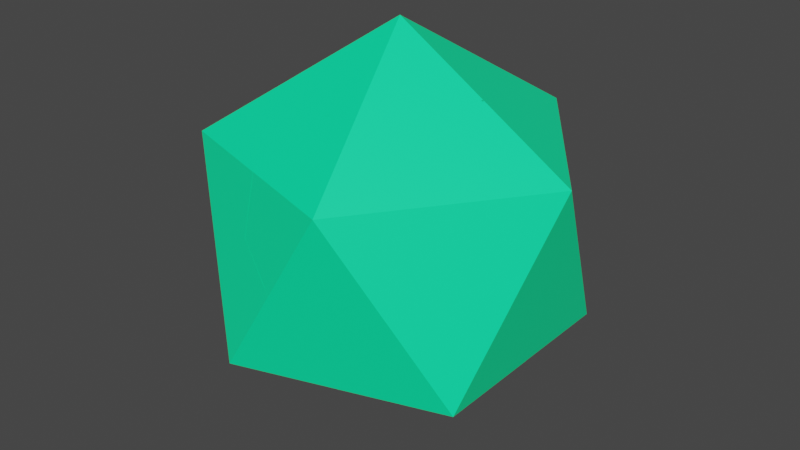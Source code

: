 # Source: Explosion-Test.blend  (saved by Blender 2.93.20; exported with 4.5.12 LTS)
import bpy
from mathutils import Matrix  # noqa: F401  (used for matrix-valued properties, if any)

bpy.ops.wm.read_factory_settings(use_empty=True)
scene = bpy.context.scene
scene.name = 'Scene'

# ---- collections
col_collection = bpy.data.collections.new('Collection'); scene.collection.children.link(col_collection)

# ---- materials (node trees are filled in below, after node groups)
mat_material_001 = bpy.data.materials.new('Material.001')
mat_material_001.use_transparent_shadow = False

# ---- material node trees
mat_material_001.use_nodes = True; mat_material_001.node_tree.nodes.clear()
_N = mat_material_001.node_tree.nodes; _L = mat_material_001.node_tree.links
n0 = _N.new('ShaderNodeBsdfPrincipled'); n0.name = 'Principled BSDF'; n0.location = (10, 300)
n0.distribution = 'GGX'
n0.subsurface_method = 'BURLEY'
n0.inputs[0].default_value = (0.0, 1.0, 0.3749, 1.0)
n0.inputs[3].default_value = 1.45
n0.inputs[27].default_value = (0.0, 0.0, 0.0, 1.0)
n0.inputs[28].default_value = 1.0
n1 = _N.new('ShaderNodeOutputMaterial'); n1.name = 'Material Output'; n1.location = (300, 300)
_L.new(n0.outputs[0], n1.inputs[0])
n1.is_active_output = True

# ---- world
world_world = bpy.data.worlds.new('World'); scene.world = world_world
world_world.use_nodes = True; world_world.node_tree.nodes.clear()
_N = world_world.node_tree.nodes; _L = world_world.node_tree.links
n0 = _N.new('ShaderNodeOutputWorld'); n0.name = 'World Output'; n0.location = (300, 300)
n1 = _N.new('ShaderNodeBackground'); n1.name = 'Background'; n1.location = (10, 300)
n1.inputs[0].default_value = (0.05088, 0.05088, 0.05088, 1.0)
_L.new(n1.outputs[0], n0.inputs[0])
n0.is_active_output = True
world_world.color = (0.05088, 0.05088, 0.05088)
world_world.use_sun_shadow = False
world_world.sun_shadow_jitter_overblur = 0.0

# ---- meshes
me_icosphere_cell_012 = bpy.data.meshes.new('Icosphere_cell.012')
me_icosphere_cell_012.from_pydata([(-0.0001806, -0.000331, 0.6465), (0.0001119, 9.233e-05, -0.3512), (-0.3892, 0.2828, 0.01635), (-0.4462, 9.233e-05, -0.0754), (-0.3896, -0.2829, 0.01668), (-0.1378, -0.4243, -0.0754), (0.1487, -0.4577, 0.01644), (0.361, -0.2621, -0.07552), (0.4814, 0.0001912, 0.01644), (0.1485, 0.4576, 0.01623), (0.3609, 0.2623, -0.07556), (-0.1377, 0.4243, -0.07556), (0.1485, 0.4576, 0.01623), (-0.1377, 0.4243, -0.07556), (-0.3892, 0.2828, 0.01635), (-0.4462, 9.233e-05, -0.0754), (-0.3896, -0.2829, 0.01668), (-0.1378, -0.4243, -0.0754), (0.1487, -0.4577, 0.01644), (0.361, -0.2621, -0.07552), (0.4814, 0.0001912, 0.01644), (0.3609, 0.2623, -0.07556)], [], [(0, 14, 15, 16), (18, 0, 16, 17), (20, 0, 18, 19), (0, 20, 21, 12), (14, 0, 12, 13), (1, 7, 6, 5), (1, 10, 8, 7), (3, 1, 5, 4), (1, 3, 2, 11), (10, 1, 11, 9)])
_k = set([(2, 3), (2, 11), (3, 4), (4, 5), (5, 6), (6, 7), (7, 8), (8, 10), (9, 10), (9, 11), (12, 13), (12, 21), (13, 14), (14, 15), (15, 16), (16, 17), (17, 18), (18, 19), (19, 20), (20, 21)])
me_icosphere_cell_012.attributes.new('sharp_edge', 'BOOLEAN', 'EDGE').data.foreach_set('value', [ (min(e.vertices), max(e.vertices)) in _k for e in me_icosphere_cell_012.edges])
_uv = me_icosphere_cell_012.uv_layers.new(name='UVMap')
_uv.uv.foreach_set('vector', [0.0, 0.0, 0.6013, 0.0, 0.6889, 0.3443, 0.601, 0.601, 0.3988, 0.0, 1.0, 0.0, 1.0, 0.601, 0.6553, 0.3441, 1.0, 0.3987, 1.0, 1.0, 0.3988, 0.3988, 0.6555, 0.311, 1.0, 1.0, 0.3987, 0.3987, 0.6554, 0.311, 1.0, 0.3987, 1.0, 0.3987, 1.0, 1.0, 0.3987, 0.3987, 0.6553, 0.311, 0.1818, 0.0, 0.2272, 0.07853, 0.1818, 0.1047, 0.1365, 0.07857, 0.3636, 0.0, 0.409, 0.07852, 0.3637, 0.1047, 0.3183, 0.07853, 0.8637, 0.07857, 0.9091, 0.0, 0.9545, 0.07857, 0.9091, 0.1048, 0.7273, 0.0, 0.7726, 0.07857, 0.7273, 0.1047, 0.6819, 0.07852, 0.5001, 0.07852, 0.5455, 0.0, 0.5908, 0.07852, 0.5455, 0.1047])
me_icosphere_cell_012.materials.append(mat_material_001)
me_icosphere_cell_012.use_remesh_fix_poles = True
me_icosphere_cell_012.use_remesh_preserve_attributes = False
me_icosphere_cell_012.update()
me_icosphere_cell_013 = bpy.data.meshes.new('Icosphere_cell.013')
me_icosphere_cell_013.from_pydata([(-0.4544, 0.3666, 0.2839), (0.2682, -0.1577, -0.1626), (-0.2895, -0.1401, -0.307), (-0.3055, -0.09097, -0.3465), (-0.093, 0.1047, -0.4385), (0.02742, 0.3669, -0.3465), (0.2682, 0.3671, -0.1626), (0.325, 0.3672, 0.1351), (0.1761, -0.09115, 0.4326), (0.3534, 0.1046, 0.2838), (0.123, -0.1837, 0.3725), (-0.2308, -0.3199, -0.1626), (-0.2131, -0.3738, 0.1347), (0.04504, -0.3198, 0.2837), (-0.2895, -0.1401, -0.307), (-0.3055, -0.09097, -0.3465), (-0.093, 0.1047, -0.4385), (0.02742, 0.3669, -0.3465), (0.2682, 0.3671, -0.1626), (0.325, 0.3672, 0.1351), (0.3534, 0.1046, 0.2838), (-0.2308, -0.3199, -0.1626), (-0.2131, -0.3738, 0.1347), (0.04504, -0.3198, 0.2837), (0.123, -0.1837, 0.3725), (0.1761, -0.09115, 0.4326)], [], [(14, 0, 15), (15, 0, 17, 16), (17, 0, 19, 18), (19, 0, 25, 20), (0, 24, 25), (14, 11, 22, 0), (13, 24, 0, 22), (2, 3, 4, 1, 21), (1, 4, 5, 6), (9, 1, 6, 7), (12, 21, 1, 23), (10, 23, 1, 9, 8)])
_k = set([(2, 3), (2, 21), (3, 4), (4, 5), (5, 6), (6, 7), (7, 9), (8, 9), (8, 10), (10, 23), (11, 14), (11, 22), (12, 21), (12, 23), (13, 22), (13, 24), (14, 15), (15, 16), (16, 17), (17, 18), (18, 19), (19, 20), (20, 25), (24, 25)])
me_icosphere_cell_013.attributes.new('sharp_edge', 'BOOLEAN', 'EDGE').data.foreach_set('value', [ (min(e.vertices), max(e.vertices)) in _k for e in me_icosphere_cell_013.edges])
_uv = me_icosphere_cell_013.uv_layers.new(name='UVMap')
_uv.uv.foreach_set('vector', [0.4367, 0.0, 1.0, 0.0, 1.0, 0.6007, 0.6007, 0.6007, 0.0, 0.0, 0.6009, 0.0, 0.6885, 0.3441, 0.6009, 0.6009, 0.0, 0.0, 0.8264, 0.0, 0.8177, 0.3443, 0.8264, 0.8264, 0.0, 0.0, 0.6681, 0.0, 0.8563, 0.4735, 0.0, 0.0, 0.6122, 0.0, 0.6681, 0.6681, 1.0, 0.5633, 0.5917, 0.3551, 0.1764, 0.0, 1.0, 0.0, 0.7637, 0.424, 0.6122, 0.6122, 0.0, 0.0, 0.8236, 0.0, 0.182, 0.1163, 0.1819, 0.1051, 0.2274, 0.07887, 0.2727, 0.1575, 0.182, 0.1575, 0.2727, 0.1575, 0.3181, 0.07887, 0.3635, 0.1051, 0.3635, 0.1575, 0.3181, 0.236, 0.2727, 0.1575, 0.3635, 0.1575, 0.3635, 0.2099, 0.182, 0.2098, 0.182, 0.1575, 0.2727, 0.1575, 0.2274, 0.236, 0.2544, 0.2516, 0.2274, 0.236, 0.2727, 0.1575, 0.3181, 0.236, 0.2727, 0.2622])
me_icosphere_cell_013.materials.append(mat_material_001)
me_icosphere_cell_013.use_remesh_fix_poles = True
me_icosphere_cell_013.use_remesh_preserve_attributes = False
me_icosphere_cell_013.update()
me_icosphere_cell_001 = bpy.data.meshes.new('Icosphere_cell.001')
me_icosphere_cell_001.from_pydata([(0.1521, 0.5464, 0.3125), (-0.1234, -0.3022, -0.134), (0.3169, 0.04032, -0.2789), (0.301, 0.08866, -0.3178), (0.3755, -0.1401, -0.134), (0.393, -0.1942, 0.1635), (-0.2374, 0.264, -0.3178), (0.01449, 0.1222, -0.4098), (0.1525, -0.3022, 0.3125), (-0.08817, -0.1941, 0.4614), (-0.432, 0.1225, -0.134), (-0.4779, 0.08893, 0.1637), (-0.3467, -0.1401, 0.3125), (0.3169, 0.04032, -0.2789), (0.301, 0.08866, -0.3178), (0.3755, -0.1401, -0.134), (0.393, -0.1942, 0.1635), (-0.2374, 0.264, -0.3178), (0.01449, 0.1222, -0.4098), (0.1525, -0.3022, 0.3125), (-0.08817, -0.1941, 0.4614), (-0.432, 0.1225, -0.134), (-0.4779, 0.08893, 0.1637), (-0.3467, -0.1401, 0.3125)], [], [(13, 14, 0), (15, 13, 0, 16), (17, 0, 14, 18), (19, 16, 0, 20), (21, 22, 0, 17), (22, 23, 20, 0), (2, 4, 1, 7, 3), (6, 7, 1, 10), (8, 1, 4, 5), (10, 1, 12, 11), (12, 1, 8, 9)])
_k = set([(2, 3), (2, 4), (3, 7), (4, 5), (5, 8), (6, 7), (6, 10), (8, 9), (9, 12), (10, 11), (11, 12), (13, 14), (13, 15), (14, 18), (15, 16), (16, 19), (17, 18), (17, 21), (19, 20), (20, 23), (21, 22), (22, 23)])
me_icosphere_cell_001.attributes.new('sharp_edge', 'BOOLEAN', 'EDGE').data.foreach_set('value', [ (min(e.vertices), max(e.vertices)) in _k for e in me_icosphere_cell_001.edges])
_uv = me_icosphere_cell_001.uv_layers.new(name='UVMap')
_uv.uv.foreach_set('vector', [1.0, 0.5635, 0.3991, 0.0, 1.0, 0.0, 0.764, 0.3549, 0.5635, 0.5635, 0.0, 0.0, 0.8239, 0.0, 0.3994, 0.0, 1.0, 0.0, 1.0, 0.6009, 0.6561, 0.3446, 0.5276, 0.05555, 1.0, 0.1761, 1.0, 1.0, 0.1755, 0.1755, 0.6558, 0.2733, 1.0, 0.3322, 1.0, 1.0, 0.3994, 0.3994, 0.3322, 0.3322, 0.6172, 0.1449, 1.0, 0.1755, 1.0, 1.0, 0.1816, 0.1162, 0.1816, 0.1575, 0.09091, 0.1575, 0.1363, 0.07889, 0.1816, 0.1051, 0.9092, 0.1051, 0.9546, 0.07889, 1.0, 0.1575, 0.9092, 0.1575, 0.1363, 0.2361, 0.09091, 0.1575, 0.1816, 0.1575, 0.1816, 0.2098, 0.9092, 0.1575, 1.0, 0.1575, 0.9546, 0.2361, 0.9092, 0.2099, 0.04553, 0.2361, 0.09091, 0.1575, 0.1363, 0.2361, 0.09093, 0.2623])
me_icosphere_cell_001.materials.append(mat_material_001)
me_icosphere_cell_001.use_remesh_fix_poles = True
me_icosphere_cell_001.use_remesh_preserve_attributes = False
me_icosphere_cell_001.update()
me_icosphere_cell_002 = bpy.data.meshes.new('Icosphere_cell.002')
me_icosphere_cell_002.from_pydata([(0.5708, 0.02697, 0.3081), (-0.3214, 0.02711, -0.1379), (-0.2361, -0.2353, 0.3086), (-0.2077, 0.02685, 0.4576), (-0.05912, -0.4305, 0.1596), (-0.2361, 0.2896, 0.3087), (-0.05881, 0.4852, 0.1597), (0.08637, -0.3255, -0.2316), (-0.01294, -0.3974, -0.1379), (-0.01294, 0.4517, -0.1379), (0.1816, 0.3099, -0.3218), (0.1815, -0.2557, -0.3217), (0.1248, 0.02711, -0.4137), (-0.2361, -0.2353, 0.3086), (-0.05912, -0.4305, 0.1596), (-0.2077, 0.02685, 0.4576), (-0.2361, 0.2896, 0.3087), (-0.05881, 0.4852, 0.1597), (0.08637, -0.3255, -0.2316), (-0.01294, -0.3974, -0.1379), (-0.01294, 0.4517, -0.1379), (0.1816, 0.3099, -0.3218), (0.1815, -0.2557, -0.3217), (0.1248, 0.02711, -0.4137)], [], [(15, 2, 14, 0), (15, 0, 17, 16), (18, 0, 14, 19), (20, 17, 0, 21), (18, 22, 0), (23, 21, 0, 22), (11, 7, 8, 1, 12), (9, 10, 12, 1), (1, 8, 4, 13), (1, 5, 6, 9), (1, 13, 3, 5)])
_k = set([(2, 14), (2, 15), (3, 5), (3, 13), (4, 8), (4, 13), (5, 6), (6, 9), (7, 8), (7, 11), (9, 10), (10, 12), (11, 12), (14, 19), (15, 16), (16, 17), (17, 20), (18, 19), (18, 22), (20, 21), (21, 23), (22, 23)])
me_icosphere_cell_002.attributes.new('sharp_edge', 'BOOLEAN', 'EDGE').data.foreach_set('value', [ (min(e.vertices), max(e.vertices)) in _k for e in me_icosphere_cell_002.edges])
_uv = me_icosphere_cell_002.uv_layers.new(name='UVMap')
_uv.uv.foreach_set('vector', [1.0, 0.8266, 0.6169, 0.4734, 0.3316, 0.0, 1.0, 0.0, 0.8266, 0.8266, 0.0, 0.0, 0.6685, 0.0, 0.8568, 0.4736, 0.4856, 0.0, 1.0, 0.0, 1.0, 0.6684, 0.6272, 0.2469, 0.656, 0.273, 1.0, 0.3315, 1.0, 1.0, 0.3996, 0.3996, 0.4856, 0.4856, 1.0, 0.3994, 1.0, 1.0, 0.6559, 0.3119, 1.0, 0.3996, 1.0, 1.0, 0.3994, 0.3994, 0.9089, 0.1051, 0.909, 0.1308, 0.9089, 0.1575, 0.8182, 0.1575, 0.8635, 0.07891, 0.7274, 0.1575, 0.7275, 0.1051, 0.7728, 0.07891, 0.8182, 0.1575, 0.8182, 0.1575, 0.9089, 0.1575, 0.9089, 0.2098, 0.8636, 0.2361, 0.8182, 0.1575, 0.7728, 0.2361, 0.7274, 0.2098, 0.7274, 0.1575, 0.8182, 0.1575, 0.8636, 0.2361, 0.8182, 0.2623, 0.7728, 0.2361])
me_icosphere_cell_002.materials.append(mat_material_001)
me_icosphere_cell_002.use_remesh_fix_poles = True
me_icosphere_cell_002.use_remesh_preserve_attributes = False
me_icosphere_cell_002.update()
me_icosphere_cell_003 = bpy.data.meshes.new('Icosphere_cell.003')
me_icosphere_cell_003.from_pydata([(0.2092, -0.5504, 0.274), (-0.06642, 0.299, -0.1725), (-0.18, -0.2673, -0.3566), (0.07158, -0.1257, -0.4485), (0.3583, -0.0922, -0.3565), (-0.3749, -0.1256, -0.1725), (-0.4209, -0.09221, 0.1248), (0.4328, 0.1368, -0.1725), (0.4504, 0.1909, 0.1251), (-0.3682, -5.132e-05, 0.1851), (-0.2897, 0.1368, 0.274), (-0.03162, 0.1908, 0.4225), (0.2094, 0.299, 0.2738), (-0.18, -0.2673, -0.3566), (0.07158, -0.1257, -0.4485), (0.3583, -0.0922, -0.3565), (-0.3749, -0.1256, -0.1725), (-0.4209, -0.09221, 0.1248), (0.4328, 0.1368, -0.1725), (-0.3682, -5.132e-05, 0.1851), (-0.2897, 0.1368, 0.274), (-0.03162, 0.1908, 0.4225), (0.2094, 0.299, 0.2738), (0.4504, 0.1909, 0.1251)], [], [(15, 0, 13, 14), (0, 15, 18, 23), (10, 19, 0, 21), (19, 6, 0), (21, 0, 23, 22), (16, 1, 3, 2), (4, 3, 1, 7), (1, 16, 17, 9, 20), (12, 8, 7, 1), (20, 11, 12, 1), (5, 13, 0, 6)])
_k = set([(2, 3), (2, 16), (3, 4), (4, 7), (5, 6), (5, 13), (6, 19), (7, 8), (8, 12), (9, 17), (9, 20), (10, 19), (10, 21), (11, 12), (11, 20), (13, 14), (14, 15), (15, 18), (16, 17), (18, 23), (21, 22), (22, 23)])
me_icosphere_cell_003.attributes.new('sharp_edge', 'BOOLEAN', 'EDGE').data.foreach_set('value', [ (min(e.vertices), max(e.vertices)) in _k for e in me_icosphere_cell_003.edges])
_uv = me_icosphere_cell_003.uv_layers.new(name='UVMap')
_uv.uv.foreach_set('vector', [0.3992, 0.0, 1.0, 0.0, 1.0, 0.6007, 0.6558, 0.3442, 1.0, 0.0, 1.0, 0.6008, 0.5279, 0.3442, 0.1761, 0.0, 0.6589, 0.2357, 1.0, 0.388, 1.0, 1.0, 0.1754, 0.1754, 0.388, 0.388, 1.0, 0.3323, 1.0, 1.0, 1.0, 0.1754, 1.0, 1.0, 0.1761, 0.1761, 0.528, 0.05549, 0.7271, 0.1575, 0.6364, 0.1575, 0.6818, 0.07884, 0.7271, 0.105, 0.5456, 0.1051, 0.591, 0.07884, 0.6364, 0.1575, 0.5456, 0.1575, 0.6364, 0.1575, 0.7271, 0.1575, 0.7271, 0.2098, 0.7089, 0.2204, 0.6817, 0.2361, 0.591, 0.236, 0.5456, 0.2099, 0.5456, 0.1575, 0.6364, 0.1575, 0.6817, 0.2361, 0.6364, 0.2622, 0.591, 0.236, 0.6364, 0.1575, 0.619, 0.3731, 0.6007, 0.6007, 0.0, 0.0, 0.6677, 0.0])
me_icosphere_cell_003.materials.append(mat_material_001)
me_icosphere_cell_003.use_remesh_fix_poles = True
me_icosphere_cell_003.use_remesh_preserve_attributes = False
me_icosphere_cell_003.update()
me_icosphere_cell_004 = bpy.data.meshes.new('Icosphere_cell.004')
me_icosphere_cell_004.from_pydata([(-0.4732, -0.314, 0.3121), (0.2494, 0.2108, -0.1339), (0.2494, -0.3137, -0.1339), (0.05899, -0.3138, -0.2793), (0.3062, -0.3137, 0.1636), (0.00854, -0.3137, -0.3179), (-0.324, 0.1438, -0.3179), (-0.1117, -0.05154, -0.4098), (0.1573, 0.1442, 0.4615), (0.3347, -0.05151, 0.3125), (0.02606, 0.3731, 0.3128), (-0.2321, 0.4271, 0.1641), (-0.2496, 0.373, -0.1339), (-0.324, 0.1438, -0.3179), (-0.1117, -0.05154, -0.4098), (0.1573, 0.1442, 0.4615), (0.3347, -0.05151, 0.3125), (0.02606, 0.3731, 0.3128), (-0.2321, 0.4271, 0.1641), (0.00854, -0.3137, -0.3179), (0.3062, -0.3137, 0.1636), (-0.2496, 0.373, -0.1339), (0.2494, -0.3137, -0.1339), (0.05899, -0.3138, -0.2793)], [], [(0, 23, 2, 20), (0, 19, 23), (14, 19, 0, 13), (15, 0, 20, 16), (18, 0, 15, 17), (0, 18, 21, 13), (22, 3, 5, 7, 1), (12, 1, 7, 6), (9, 4, 22, 1), (1, 12, 11, 10), (8, 9, 1, 10)])
_k = set([(2, 20), (2, 23), (3, 5), (3, 22), (4, 9), (4, 22), (5, 7), (6, 7), (6, 12), (8, 9), (8, 10), (10, 11), (11, 12), (13, 14), (13, 21), (14, 19), (15, 16), (15, 17), (16, 20), (17, 18), (18, 21), (19, 23)])
me_icosphere_cell_004.attributes.new('sharp_edge', 'BOOLEAN', 'EDGE').data.foreach_set('value', [ (min(e.vertices), max(e.vertices)) in _k for e in me_icosphere_cell_004.edges])
_uv = me_icosphere_cell_004.uv_layers.new(name='UVMap')
_uv.uv.foreach_set('vector', [1.0, 0.0, 1.0, 0.564, 0.5888, 0.3548, 0.1735, 0.0, 0.0, 0.0, 0.6005, 0.0, 0.564, 0.564, 0.6882, 0.344, 0.6005, 0.6005, 0.0, 0.0, 0.6007, 0.0, 0.3315, 0.0, 1.0, 0.0, 1.0, 0.8265, 0.6172, 0.4739, 1.0, 0.1766, 1.0, 1.0, 0.3315, 0.3315, 0.6171, 0.1453, 1.0, 1.0, 0.1766, 0.1766, 0.5284, 0.184, 1.0, 0.3993, 0.3638, 0.1575, 0.3638, 0.116, 0.3638, 0.105, 0.4092, 0.07888, 0.4545, 0.1575, 0.5453, 0.1575, 0.4545, 0.1575, 0.4999, 0.07888, 0.5453, 0.105, 0.4092, 0.236, 0.3638, 0.2098, 0.3638, 0.1575, 0.4545, 0.1575, 0.4545, 0.1575, 0.5453, 0.1575, 0.5453, 0.2099, 0.4999, 0.2361, 0.4546, 0.2623, 0.4092, 0.236, 0.4545, 0.1575, 0.4999, 0.2361])
me_icosphere_cell_004.materials.append(mat_material_001)
me_icosphere_cell_004.use_remesh_fix_poles = True
me_icosphere_cell_004.use_remesh_preserve_attributes = False
me_icosphere_cell_004.update()
me_icosphere_cell_005 = bpy.data.meshes.new('Icosphere_cell.005')
me_icosphere_cell_005.from_pydata([(-0.1787, 0.5497, -0.2893), (0.09706, -0.2988, 0.1572), (-0.4192, -0.1908, -0.1401), (-0.1788, -0.2988, -0.2891), (0.06173, -0.1907, -0.4382), (0.4514, 0.09211, -0.1407), (0.3203, -0.1366, -0.2893), (-0.4018, -0.1367, 0.1572), (-0.3275, 0.09219, 0.3411), (-0.04083, 0.1256, 0.433), (0.2109, 0.2671, 0.341), (0.4055, 0.1257, 0.1572), (-0.4192, -0.1908, -0.1401), (-0.1788, -0.2988, -0.2891), (0.4514, 0.09211, -0.1407), (0.3203, -0.1366, -0.2893), (-0.4018, -0.1367, 0.1572), (-0.3275, 0.09219, 0.3411), (-0.04083, 0.1256, 0.433), (0.2109, 0.2671, 0.341), (0.4055, 0.1257, 0.1572), (0.06173, -0.1907, -0.4382)], [], [(12, 0, 21, 13), (15, 21, 0, 14), (19, 0, 17, 18), (20, 14, 0, 19), (6, 1, 3, 4), (5, 11, 1, 6), (3, 1, 16, 2), (11, 10, 9, 1), (9, 8, 16, 1), (17, 0, 12, 7)])
_k = set([(2, 3), (2, 16), (3, 4), (4, 6), (5, 6), (5, 11), (7, 12), (7, 17), (8, 9), (8, 16), (9, 10), (10, 11), (12, 13), (13, 21), (14, 15), (14, 20), (15, 21), (17, 18), (18, 19), (19, 20)])
me_icosphere_cell_005.attributes.new('sharp_edge', 'BOOLEAN', 'EDGE').data.foreach_set('value', [ (min(e.vertices), max(e.vertices)) in _k for e in me_icosphere_cell_005.edges])
_uv = me_icosphere_cell_005.uv_layers.new(name='UVMap')
_uv.uv.foreach_set('vector', [0.1759, 0.0, 1.0, 0.0, 1.0, 0.8244, 0.5278, 0.4723, 0.8548, 0.4719, 0.8244, 0.8244, 0.0, 0.0, 0.6676, 0.0, 1.0, 0.3993, 1.0, 1.0, 0.399, 0.399, 0.6555, 0.3115, 0.6555, 0.2733, 1.0, 0.3324, 1.0, 1.0, 0.3993, 0.3993, 0.2272, 0.2363, 0.1818, 0.3149, 0.1365, 0.2363, 0.1818, 0.2101, 0.2725, 0.2625, 0.2725, 0.3149, 0.1818, 0.3149, 0.2272, 0.2363, 0.1365, 0.2363, 0.1818, 0.3149, 0.09112, 0.3149, 0.09113, 0.2626, 0.2725, 0.3149, 0.2726, 0.3673, 0.2272, 0.3935, 0.1818, 0.3149, 0.1365, 0.3935, 0.09111, 0.3673, 0.09112, 0.3149, 0.1818, 0.3149, 1.0, 0.399, 1.0, 0.0, 1.0, 0.8241, 0.645, 0.4088])
me_icosphere_cell_005.materials.append(mat_material_001)
me_icosphere_cell_005.use_remesh_fix_poles = True
me_icosphere_cell_005.use_remesh_preserve_attributes = False
me_icosphere_cell_005.update()
me_icosphere_cell_006 = bpy.data.meshes.new('Icosphere_cell.006')
me_icosphere_cell_006.from_pydata([(0.473, 0.3136, -0.3125), (-0.2494, -0.211, 0.1339), (-0.3346, 0.05144, -0.3126), (-0.3061, 0.3141, -0.1634), (-0.1574, -0.1441, -0.4614), (-0.05912, 0.314, 0.2792), (-0.2494, 0.3141, 0.1339), (-0.008477, 0.3136, 0.3179), (0.3243, -0.144, 0.3179), (0.1119, 0.05151, 0.4098), (0.2496, -0.3731, 0.1339), (0.2319, -0.4271, -0.164), (-0.02613, -0.3731, -0.3126), (-0.3346, 0.05144, -0.3126), (-0.3061, 0.3141, -0.1634), (-0.2494, 0.3141, 0.1339), (-0.05912, 0.314, 0.2792), (-0.008477, 0.3136, 0.3179), (0.1119, 0.05151, 0.4098), (0.3243, -0.144, 0.3179), (0.2496, -0.3731, 0.1339), (0.2319, -0.4271, -0.164), (-0.02613, -0.3731, -0.3126), (-0.1574, -0.1441, -0.4614)], [], [(23, 2, 14, 0), (0, 14, 15, 16), (17, 0, 16), (0, 17, 18, 19), (0, 19, 20, 21), (23, 0, 21, 22), (1, 13, 4, 12), (11, 10, 1, 12), (6, 3, 13, 1), (9, 1, 10, 8), (7, 5, 6, 1, 9)])
_k = set([(2, 14), (2, 23), (3, 6), (3, 13), (4, 12), (4, 13), (5, 6), (5, 7), (7, 9), (8, 9), (8, 10), (10, 11), (11, 12), (14, 15), (15, 16), (16, 17), (17, 18), (18, 19), (19, 20), (20, 21), (21, 22), (22, 23)])
me_icosphere_cell_006.attributes.new('sharp_edge', 'BOOLEAN', 'EDGE').data.foreach_set('value', [ (min(e.vertices), max(e.vertices)) in _k for e in me_icosphere_cell_006.edges])
_uv = me_icosphere_cell_006.uv_layers.new(name='UVMap')
_uv.uv.foreach_set('vector', [0.3319, 0.3319, 0.6169, 0.1439, 1.0, 0.174, 1.0, 1.0, 1.0, 1.0, 0.174, 0.174, 0.589, 0.2342, 1.0, 0.4359, 1.0, 0.3992, 1.0, 1.0, 0.4359, 0.4359, 1.0, 1.0, 0.3992, 0.3992, 0.6557, 0.3117, 1.0, 0.3994, 1.0, 1.0, 0.3994, 0.3994, 0.6558, 0.1841, 1.0, 0.1767, 1.0, 0.3319, 1.0, 1.0, 0.1767, 0.1767, 0.5279, 0.1455, 0.9091, 0.3149, 0.8637, 0.2363, 0.9091, 0.2101, 0.9545, 0.2363, 0.0907, 0.2625, 0.09073, 0.3149, 0.0, 0.3149, 0.04538, 0.2363, 0.8183, 0.3149, 0.8183, 0.2626, 0.8637, 0.2363, 0.9091, 0.3149, 0.04539, 0.3935, 0.0, 0.3149, 0.09073, 0.3149, 0.09076, 0.3673, 0.8184, 0.3673, 0.8183, 0.3563, 0.8183, 0.3149, 0.9091, 0.3149, 0.8637, 0.3935])
me_icosphere_cell_006.materials.append(mat_material_001)
me_icosphere_cell_006.use_remesh_fix_poles = True
me_icosphere_cell_006.use_remesh_preserve_attributes = False
me_icosphere_cell_006.update()
me_icosphere_cell_007 = bpy.data.meshes.new('Icosphere_cell.007')
me_icosphere_cell_007.from_pydata([(0.4801, -0.3307, -0.2843), (-0.2418, 0.1941, 0.1626), (-0.09677, 0.2199, -0.3725), (-0.15, 0.1272, -0.4325), (-0.01864, 0.3562, -0.2838), (0.2397, 0.4103, -0.1349), (0.3315, 0.127, 0.3466), (0.2572, 0.3562, 0.1626), (0.1193, -0.06827, 0.4384), (-0.001305, -0.3306, 0.3463), (-0.05158, -0.3309, 0.3079), (-0.2987, -0.3311, -0.1351), (-0.2418, -0.331, 0.1626), (-0.3271, -0.06833, -0.2839), (-0.09677, 0.2199, -0.3725), (-0.15, 0.1272, -0.4325), (-0.01864, 0.3562, -0.2838), (0.3315, 0.127, 0.3466), (0.2572, 0.3562, 0.1626), (0.1193, -0.06827, 0.4384), (-0.001305, -0.3306, 0.3463), (-0.05158, -0.3309, 0.3079), (0.2397, 0.4103, -0.1349), (-0.2418, -0.331, 0.1626), (-0.3271, -0.06833, -0.2839), (-0.2987, -0.3311, -0.1351)], [], [(14, 0, 15), (0, 14, 16, 22), (17, 0, 22, 18), (20, 0, 17, 19), (20, 21, 0), (0, 21, 23, 25), (25, 13, 15, 0), (2, 3, 24, 1, 4), (24, 11, 12, 1), (1, 7, 5, 4), (10, 9, 8, 1, 12), (7, 1, 8, 6)])
_k = set([(2, 3), (2, 4), (3, 24), (4, 5), (5, 7), (6, 7), (6, 8), (8, 9), (9, 10), (10, 12), (11, 12), (11, 24), (13, 15), (13, 25), (14, 15), (14, 16), (16, 22), (17, 18), (17, 19), (18, 22), (19, 20), (20, 21), (21, 23), (23, 25)])
me_icosphere_cell_007.attributes.new('sharp_edge', 'BOOLEAN', 'EDGE').data.foreach_set('value', [ (min(e.vertices), max(e.vertices)) in _k for e in me_icosphere_cell_007.edges])
_uv = me_icosphere_cell_007.uv_layers.new(name='UVMap')
_uv.uv.foreach_set('vector', [1.0, 0.3878, 1.0, 1.0, 0.3318, 0.3318, 1.0, 1.0, 0.3878, 0.3878, 0.5759, 0.2364, 1.0, 0.1766, 1.0, 0.3992, 1.0, 1.0, 0.1766, 0.1766, 0.5279, 0.1839, 1.0, 0.3991, 1.0, 1.0, 0.3992, 0.3992, 0.6556, 0.3115, 0.3991, 0.3991, 1.0, 0.4358, 1.0, 1.0, 1.0, 1.0, 0.4358, 0.4358, 0.6449, 0.2339, 1.0, 0.1737, 0.1737, 0.1737, 0.5269, 0.1438, 1.0, 0.3318, 1.0, 1.0, 0.7089, 0.2207, 0.7273, 0.2102, 0.7726, 0.2363, 0.7273, 0.3149, 0.6819, 0.2363, 0.7726, 0.2363, 0.8181, 0.2625, 0.8181, 0.3149, 0.7273, 0.3149, 0.7273, 0.3149, 0.6365, 0.3149, 0.6365, 0.2625, 0.6819, 0.2363, 0.8181, 0.3563, 0.818, 0.3673, 0.7726, 0.3935, 0.7273, 0.3149, 0.8181, 0.3149, 0.6365, 0.3149, 0.7273, 0.3149, 0.6819, 0.3935, 0.6366, 0.3673])
me_icosphere_cell_007.materials.append(mat_material_001)
me_icosphere_cell_007.use_remesh_fix_poles = True
me_icosphere_cell_007.use_remesh_preserve_attributes = False
me_icosphere_cell_007.update()
me_icosphere_cell_008 = bpy.data.meshes.new('Icosphere_cell.008')
me_icosphere_cell_008.from_pydata([(-0.1523, -0.5467, -0.3127), (0.1235, 0.3022, 0.134), (-0.3932, 0.1941, -0.1637), (-0.1524, 0.3022, -0.3124), (0.0885, 0.1941, -0.4612), (0.3468, 0.14, -0.3125), (0.478, -0.089, -0.1638), (0.2373, -0.2635, 0.3178), (0.4319, -0.1223, 0.134), (-0.01435, -0.1221, 0.4098), (-0.301, -0.08876, 0.3179), (-0.3171, -0.04015, 0.2787), (-0.3757, 0.14, 0.134), (-0.3932, 0.1941, -0.1637), (-0.1524, 0.3022, -0.3124), (0.0885, 0.1941, -0.4612), (0.3468, 0.14, -0.3125), (0.478, -0.089, -0.1638), (0.2373, -0.2635, 0.3178), (0.4319, -0.1223, 0.134), (-0.01435, -0.1221, 0.4098), (-0.301, -0.08876, 0.3179), (-0.3171, -0.04015, 0.2787), (-0.3757, 0.14, 0.134)], [], [(0, 13, 14, 15), (15, 16, 17, 0), (18, 0, 17, 19), (21, 0, 18, 20), (21, 22, 0), (23, 13, 0, 22), (3, 1, 5, 4), (12, 1, 3, 2), (5, 1, 8, 6), (10, 9, 1, 12, 11), (7, 8, 1, 9)])
_k = set([(2, 3), (2, 12), (3, 4), (4, 5), (5, 6), (6, 8), (7, 8), (7, 9), (9, 10), (10, 11), (11, 12), (13, 14), (13, 23), (14, 15), (15, 16), (16, 17), (17, 19), (18, 19), (18, 20), (20, 21), (21, 22), (22, 23)])
me_icosphere_cell_008.attributes.new('sharp_edge', 'BOOLEAN', 'EDGE').data.foreach_set('value', [ (min(e.vertices), max(e.vertices)) in _k for e in me_icosphere_cell_008.edges])
_uv = me_icosphere_cell_008.uv_layers.new(name='UVMap')
_uv.uv.foreach_set('vector', [0.0, 0.0, 0.8245, 0.0, 0.9448, 0.4724, 0.8244, 0.8244, 1.0, 0.8244, 0.6174, 0.4725, 0.332, 0.0, 1.0, 0.0, 1.0, 0.3993, 1.0, 1.0, 0.332, 0.332, 0.6175, 0.2731, 1.0, 0.3993, 1.0, 1.0, 0.3993, 0.3993, 0.6559, 0.3117, 0.3993, 0.3993, 1.0, 0.4367, 1.0, 1.0, 0.6449, 0.236, 1.0, 0.1755, 1.0, 1.0, 0.4367, 0.4367, 0.5908, 0.2363, 0.5455, 0.3149, 0.5001, 0.2363, 0.5454, 0.2101, 0.6362, 0.3149, 0.5455, 0.3149, 0.5908, 0.2363, 0.6362, 0.2625, 0.5001, 0.2363, 0.5455, 0.3149, 0.4547, 0.3149, 0.4547, 0.2625, 0.6362, 0.3673, 0.5908, 0.3935, 0.5455, 0.3149, 0.6362, 0.3149, 0.6362, 0.3561, 0.4547, 0.3673, 0.4547, 0.3149, 0.5455, 0.3149, 0.5001, 0.3935])
me_icosphere_cell_008.materials.append(mat_material_001)
me_icosphere_cell_008.use_remesh_fix_poles = True
me_icosphere_cell_008.use_remesh_preserve_attributes = False
me_icosphere_cell_008.update()
me_icosphere_cell_009 = bpy.data.meshes.new('Icosphere_cell.009')
me_icosphere_cell_009.from_pydata([(-0.5783, -0.0002835, -0.2894), (0.3143, 3.92e-05, 0.1573), (-0.1888, -0.2831, 0.3411), (-0.132, 3.92e-05, 0.4331), (-0.1889, 0.283, 0.3412), (0.005812, 0.4246, 0.1573), (0.05183, 0.458, -0.1406), (0.2005, 3.844e-05, -0.4382), (0.229, 0.2626, -0.2893), (0.05188, -0.4579, -0.1406), (0.229, -0.2625, -0.2893), (0.005833, -0.4245, 0.1573), (-0.1888, -0.2831, 0.3411), (-0.132, 3.92e-05, 0.4331), (-0.1889, 0.283, 0.3412), (0.005812, 0.4246, 0.1573), (0.05183, 0.458, -0.1406), (0.229, 0.2626, -0.2893), (0.2005, 3.844e-05, -0.4382), (0.229, -0.2625, -0.2893), (0.05188, -0.4579, -0.1406), (0.005833, -0.4245, 0.1573)], [], [(14, 0, 12, 13), (15, 16, 0, 14), (16, 17, 18, 0), (0, 18, 10, 20), (8, 1, 19, 7), (19, 1, 21, 9), (5, 1, 8, 6), (2, 21, 1, 3), (3, 1, 5, 4), (11, 12, 0, 20)])
_k = set([(2, 3), (2, 21), (3, 4), (4, 5), (5, 6), (6, 8), (7, 8), (7, 19), (9, 19), (9, 21), (10, 18), (10, 20), (11, 12), (11, 20), (12, 13), (13, 14), (14, 15), (15, 16), (16, 17), (17, 18)])
me_icosphere_cell_009.attributes.new('sharp_edge', 'BOOLEAN', 'EDGE').data.foreach_set('value', [ (min(e.vertices), max(e.vertices)) in _k for e in me_icosphere_cell_009.edges])
_uv = me_icosphere_cell_009.uv_layers.new(name='UVMap')
_uv.uv.foreach_set('vector', [0.3989, 0.0, 1.0, 0.0, 1.0, 0.6007, 0.6555, 0.344, 0.6554, 0.2725, 1.0, 0.3314, 1.0, 1.0, 0.3989, 0.3989, 0.3314, 0.3314, 0.6168, 0.1434, 1.0, 0.1735, 1.0, 1.0, 1.0, 1.0, 0.1735, 0.1735, 0.5268, 0.1434, 1.0, 0.3315, 0.409, 0.2363, 0.3636, 0.3149, 0.3182, 0.2363, 0.3636, 0.2101, 0.3182, 0.2363, 0.3636, 0.3149, 0.2729, 0.3149, 0.2729, 0.2625, 0.4544, 0.3149, 0.3636, 0.3149, 0.409, 0.2363, 0.4544, 0.2625, 0.2729, 0.3673, 0.2729, 0.3149, 0.3636, 0.3149, 0.3183, 0.3935, 0.409, 0.3935, 0.3636, 0.3149, 0.4544, 0.3149, 0.4544, 0.3673, 0.7538, 0.3803, 0.6007, 0.6007, 1.0, 1.0, 0.3315, 0.3315])
me_icosphere_cell_009.materials.append(mat_material_001)
me_icosphere_cell_009.use_remesh_fix_poles = True
me_icosphere_cell_009.use_remesh_preserve_attributes = False
me_icosphere_cell_009.update()
me_icosphere_cell_010 = bpy.data.meshes.new('Icosphere_cell.010')
me_icosphere_cell_010.from_pydata([(-0.0001263, -7.057e-05, -0.6469), (7.263e-05, 4.667e-05, 0.3514), (-0.3612, 0.2625, 0.07543), (-0.1491, 0.4581, -0.01657), (-0.4814, 0.0001449, -0.01641), (-0.1486, -0.458, -0.01649), (-0.361, -0.2623, 0.07558), (0.138, 0.4245, 0.07561), (0.3895, 0.2829, -0.01624), (0.1381, -0.4246, 0.07544), (0.3896, -0.2832, -0.01646), (0.4463, 4.667e-05, 0.07562), (-0.3612, 0.2625, 0.07543), (-0.1491, 0.4581, -0.01657), (-0.1486, -0.458, -0.01649), (-0.361, -0.2623, 0.07558), (0.138, 0.4245, 0.07561), (0.3895, 0.2829, -0.01624), (0.1381, -0.4246, 0.07544), (0.3896, -0.2832, -0.01646), (0.4463, 4.667e-05, 0.07562), (-0.4814, 0.0001449, -0.01641)], [], [(13, 0, 21, 2), (15, 21, 0, 14), (17, 0, 13, 16), (14, 0, 19, 18), (19, 0, 17, 11), (10, 20, 1, 9), (9, 1, 6, 5), (6, 1, 12, 4), (3, 12, 1, 7), (7, 1, 20, 8)])
_k = set([(2, 13), (2, 21), (3, 7), (3, 12), (4, 6), (4, 12), (5, 6), (5, 9), (7, 8), (8, 20), (9, 10), (10, 20), (11, 17), (11, 19), (13, 16), (14, 15), (14, 18), (15, 21), (16, 17), (18, 19)])
me_icosphere_cell_010.attributes.new('sharp_edge', 'BOOLEAN', 'EDGE').data.foreach_set('value', [ (min(e.vertices), max(e.vertices)) in _k for e in me_icosphere_cell_010.edges])
_uv = me_icosphere_cell_010.uv_layers.new(name='UVMap')
_uv.uv.foreach_set('vector', [0.3985, 0.0, 1.0, 0.0, 1.0, 0.6013, 0.6554, 0.3445, 0.689, 0.3446, 0.6013, 0.6013, 0.0, 0.0, 0.6012, 0.0, 0.3987, 0.0, 1.0, 0.0, 1.0, 0.6015, 0.6552, 0.3444, 1.0, 0.3988, 1.0, 1.0, 0.3988, 0.3988, 0.6556, 0.3112, 1.0, 0.3988, 1.0, 1.0, 0.3987, 0.3987, 0.6553, 0.3111, 0.2727, 0.3676, 0.3181, 0.3938, 0.2727, 0.4724, 0.2273, 0.3938, 0.1363, 0.3938, 0.09091, 0.4724, 0.04555, 0.3938, 0.09094, 0.3676, 0.8635, 0.3938, 0.8182, 0.4724, 0.7728, 0.3938, 0.8182, 0.3676, 0.6364, 0.3676, 0.6818, 0.3938, 0.6364, 0.4724, 0.591, 0.3938, 0.4999, 0.3938, 0.4545, 0.4724, 0.4092, 0.3938, 0.4545, 0.3677])
me_icosphere_cell_010.materials.append(mat_material_001)
me_icosphere_cell_010.use_remesh_fix_poles = True
me_icosphere_cell_010.use_remesh_preserve_attributes = False
me_icosphere_cell_010.update()

# ---- objects
ob_icosphere_cell = bpy.data.objects.new('Icosphere_cell', me_icosphere_cell_012)
ob_icosphere_cell_001 = bpy.data.objects.new('Icosphere_cell.001', me_icosphere_cell_013)
ob_icosphere_cell_002 = bpy.data.objects.new('Icosphere_cell.002', me_icosphere_cell_001)
ob_icosphere_cell_003 = bpy.data.objects.new('Icosphere_cell.003', me_icosphere_cell_002)
ob_icosphere_cell_004 = bpy.data.objects.new('Icosphere_cell.004', me_icosphere_cell_003)
ob_icosphere_cell_005 = bpy.data.objects.new('Icosphere_cell.005', me_icosphere_cell_004)
ob_icosphere_cell_006 = bpy.data.objects.new('Icosphere_cell.006', me_icosphere_cell_005)
ob_icosphere_cell_007 = bpy.data.objects.new('Icosphere_cell.007', me_icosphere_cell_006)
ob_icosphere_cell_008 = bpy.data.objects.new('Icosphere_cell.008', me_icosphere_cell_007)
ob_icosphere_cell_009 = bpy.data.objects.new('Icosphere_cell.009', me_icosphere_cell_008)
ob_icosphere_cell_010 = bpy.data.objects.new('Icosphere_cell.010', me_icosphere_cell_009)
ob_icosphere_cell_011 = bpy.data.objects.new('Icosphere_cell.011', me_icosphere_cell_010)

# ---- transforms, parenting, visibility, modifiers, constraints
ob_icosphere_cell.location = (-0.0001119, -9.233e-05, -0.6488)
ob_icosphere_cell.scale = (1.015, 1.015, 1.015)
ob_icosphere_cell_001.location = (0.4554, -0.368, -0.2847)
ob_icosphere_cell_001.scale = (1.015, 1.015, 1.015)
ob_icosphere_cell_002.location = (-0.153, -0.5484, -0.3133)
ob_icosphere_cell_002.scale = (1.015, 1.015, 1.015)
ob_icosphere_cell_003.location = (-0.573, -0.02711, -0.3093)
ob_icosphere_cell_003.scale = (1.015, 1.015, 1.015)
ob_icosphere_cell_004.location = (-0.21, 0.5516, -0.2747)
ob_icosphere_cell_004.scale = (1.015, 1.015, 1.015)
ob_icosphere_cell_005.location = (0.4742, 0.3149, -0.3133)
ob_icosphere_cell_005.scale = (1.015, 1.015, 1.015)
ob_icosphere_cell_006.location = (0.1793, -0.5518, 0.29)
ob_icosphere_cell_006.scale = (1.015, 1.015, 1.015)
ob_icosphere_cell_007.location = (-0.4742, -0.3148, 0.3134)
ob_icosphere_cell_007.scale = (1.015, 1.015, 1.015)
ob_icosphere_cell_008.location = (-0.4818, 0.3316, 0.2847)
ob_icosphere_cell_008.scale = (1.015, 1.015, 1.015)
ob_icosphere_cell_009.location = (0.1529, 0.5484, 0.3132)
ob_icosphere_cell_009.scale = (1.015, 1.015, 1.015)
ob_icosphere_cell_010.location = (0.5802, -3.92e-05, 0.2899)
ob_icosphere_cell_010.scale = (1.015, 1.015, 1.015)
ob_icosphere_cell_011.location = (-7.263e-05, -4.667e-05, 0.6486)
ob_icosphere_cell_011.scale = (1.015, 1.015, 1.015)

# ---- collection membership
col_collection.objects.link(ob_icosphere_cell)
col_collection.objects.link(ob_icosphere_cell_001)
col_collection.objects.link(ob_icosphere_cell_002)
col_collection.objects.link(ob_icosphere_cell_003)
col_collection.objects.link(ob_icosphere_cell_004)
col_collection.objects.link(ob_icosphere_cell_005)
col_collection.objects.link(ob_icosphere_cell_006)
col_collection.objects.link(ob_icosphere_cell_007)
col_collection.objects.link(ob_icosphere_cell_008)
col_collection.objects.link(ob_icosphere_cell_009)
col_collection.objects.link(ob_icosphere_cell_010)
col_collection.objects.link(ob_icosphere_cell_011)

# ---- scene / render settings (as saved in the file)
scene.frame_start = 1; scene.frame_end = 10; scene.frame_set(0)
scene.render.engine = 'BLENDER_EEVEE_NEXT'
scene.cycles.use_denoising = False
scene.cycles.samples = 128
scene.cycles.sampling_pattern = 'TABULATED_SOBOL'
scene.cycles.use_adaptive_sampling = False
scene.cycles.use_light_tree = False
scene.view_settings.view_transform = 'Filmic'
bpy.context.view_layer.update()

# ---- added for rendering (the .blend has no active camera and no usable light): camera, sun
cam_auto = bpy.data.cameras.new('AutoCamera')
cam_auto.lens = 50.0
cam_auto.sensor_width = 36.0
cam_auto.clip_end = 1000.0
ob_auto_camera = bpy.data.objects.new('AutoCamera', cam_auto)
scene.collection.objects.link(ob_auto_camera)
ob_auto_camera.location = (2.95473, -3.54574, 2.36382)
ob_auto_camera.rotation_euler = (1.09748, -7.21219e-08, 0.694738)
scene.camera = ob_auto_camera
light_auto_sun = bpy.data.lights.new('AutoSun', 'SUN')
light_auto_sun.energy = 3.0
light_auto_sun.angle = 0.0523599
ob_auto_sun = bpy.data.objects.new('AutoSun', light_auto_sun)
scene.collection.objects.link(ob_auto_sun)
ob_auto_sun.rotation_euler = (0.872665, 0.174533, 0.523599)
bpy.context.view_layer.update()

